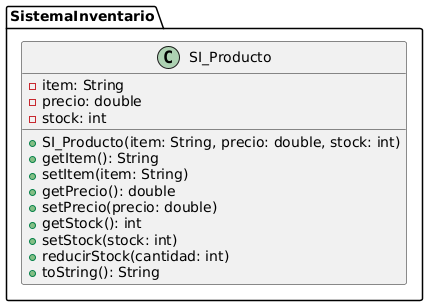

The diagram above was rendered by PlantUML. Its source (embedded in the PNG):
@startuml
package SistemaInventario {
  class SI_Producto {
    - item: String
    - precio: double
    - stock: int
    + SI_Producto(item: String, precio: double, stock: int)
    + getItem(): String
    + setItem(item: String)
    + getPrecio(): double
    + setPrecio(precio: double)
    + getStock(): int
    + setStock(stock: int)
    + reducirStock(cantidad: int)
    + toString(): String
  }
}
@enduml